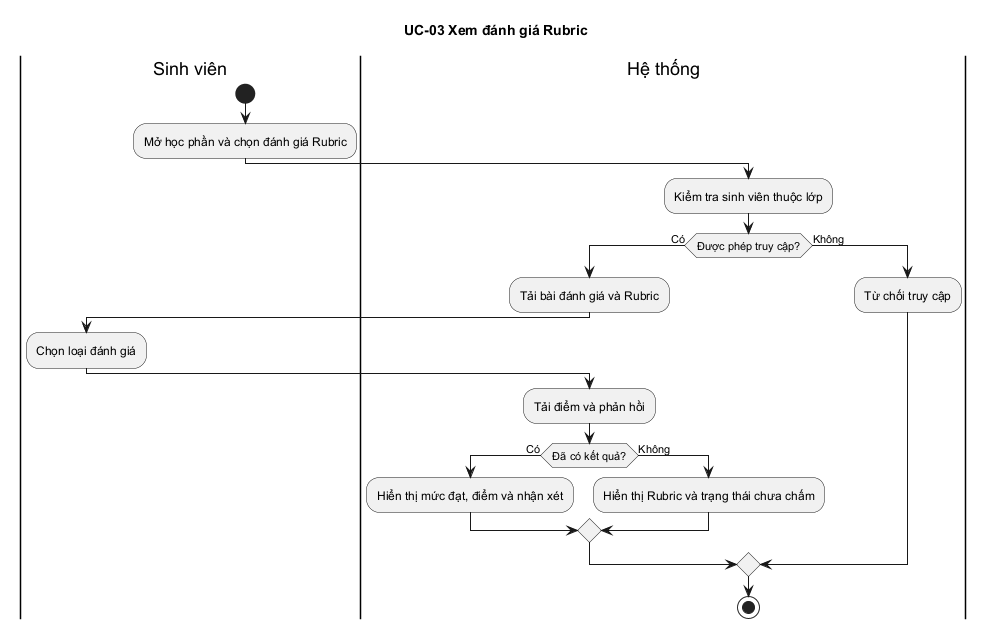

The diagram above was rendered by PlantUML. Its source (embedded in the PNG):
@startuml
title UC-03 Xem đánh giá Rubric
|Sinh viên|
start
:Mở học phần và chọn đánh giá Rubric;
|Hệ thống|
:Kiểm tra sinh viên thuộc lớp;
if (Được phép truy cập?) then (Có)
  :Tải bài đánh giá và Rubric;
  |Sinh viên|
  :Chọn loại đánh giá;
  |Hệ thống|
  :Tải điểm và phản hồi;
  if (Đã có kết quả?) then (Có)
    :Hiển thị mức đạt, điểm và nhận xét;
  else (Không)
    :Hiển thị Rubric và trạng thái chưa chấm;
  endif
else (Không)
  :Từ chối truy cập;
endif
stop
@enduml